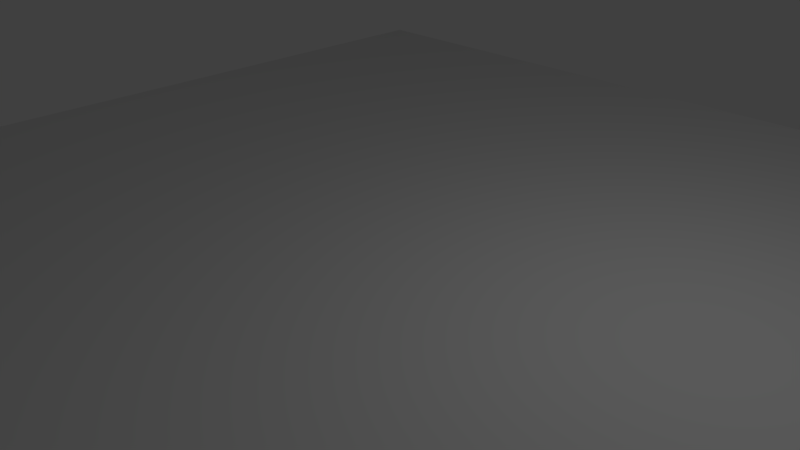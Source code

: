 # Source: board2.blend  (saved by Blender 2.72.0; exported with 4.5.12 LTS)
import bpy
from mathutils import Matrix  # noqa: F401  (used for matrix-valued properties, if any)

bpy.ops.wm.read_factory_settings(use_empty=True)
scene = bpy.context.scene
scene.name = 'Scene'

# ---- collections
col_collection_1 = bpy.data.collections.new('Collection 1'); scene.collection.children.link(col_collection_1)

# ---- materials (node trees are filled in below, after node groups)
mat_material = bpy.data.materials.new('Material')
mat_material.alpha_threshold = 0.0
mat_material.use_transparent_shadow = False
mat_material.roughness = 0.5
mat_material.line_color = (0.0, 0.0, 0.0, 1.0)

# ---- material node trees

# ---- world
world_world = bpy.data.worlds.new('World'); scene.world = world_world
world_world.color = (0.05088, 0.05088, 0.05088)
world_world.use_sun_shadow = False
world_world.sun_shadow_jitter_overblur = 0.0
world_world.cycles.sampling_method = 'MANUAL'
world_world.cycles.sample_map_resolution = 256

# ---- cameras
cam_camera = bpy.data.cameras.new('Camera')
cam_camera.clip_end = 100.0
cam_camera.lens = 35.0
cam_camera.sensor_width = 32.0
cam_camera.sensor_height = 18.0
cam_camera.ortho_scale = 7.314
cam_camera.dof.focus_distance = 0.0
cam_camera.dof.aperture_fstop = 128.0

# ---- lights
light_lamp = bpy.data.lights.new('Lamp', 'POINT')
light_lamp.transmission_factor = 0.0
light_lamp.cutoff_distance = 30.0
light_lamp.energy = 100.0
light_lamp.shadow_buffer_clip_start = 1.001
light_lamp.shadow_soft_size = 0.1
light_lamp.shadow_maximum_resolution = 0.006
light_lamp.use_absolute_resolution = True
light_lamp.cycles.use_multiple_importance_sampling = False

# ---- meshes
me_cube_001 = bpy.data.meshes.new('Cube.001')
me_cube_001.from_pydata([(1.0, 1.0, -1.0), (1.0, -1.0, -1.0), (-1.0, -1.0, -1.0), (-1.0, 1.0, -1.0), (1.0, 1.0, 1.0), (1.0, -1.0, 1.0), (-1.0, -1.0, 1.0), (-1.0, 1.0, 1.0)], [], [(0, 1, 2, 3), (4, 7, 6, 5), (0, 4, 5, 1), (1, 5, 6, 2), (2, 6, 7, 3), (4, 0, 3, 7)])
_uv = me_cube_001.uv_layers.new(name='UVMap')
_uv.uv.foreach_set('vector', [0.0, 0.0, 1.0, 0.0, 1.0, 1.0, 0.0, 1.0, 0.0, 0.0, 1.0, 0.0, 1.0, 1.0, 0.0, 1.0, 0.0, 0.0, 1.0, 0.0, 1.0, 1.0, 0.0, 1.0, 0.0, 0.0, 1.0, 0.0, 1.0, 1.0, 0.0, 1.0, 0.0, 0.0, 1.0, 0.0, 1.0, 1.0, 0.0, 1.0, 0.0, 0.0, 1.0, 0.0, 1.0, 1.0, 0.0, 1.0])
me_cube_001.materials.append(mat_material)
me_cube_001.use_remesh_preserve_volume = False
me_cube_001.use_remesh_preserve_attributes = False
me_cube_001.use_mirror_vertex_groups = False
me_cube_001.update()

# ---- objects
ob_cube = bpy.data.objects.new('Cube', me_cube_001)
ob_lamp = bpy.data.objects.new('Lamp', light_lamp)
ob_camera = bpy.data.objects.new('Camera', cam_camera)

# ---- transforms, parenting, visibility, modifiers, constraints
ob_cube.location = (0.0, 0.0, 0.0)
ob_cube.scale = (8.0, 8.0, 0.1)
ob_cube.lock_rotations_4d = False
ob_cube.empty_display_type = 'ARROWS'
ob_cube.lineart.crease_threshold = 0.0
ob_lamp.location = (4.076, 1.005, 5.904)
ob_lamp.rotation_euler = (0.6503, 0.05522, 1.866)
ob_lamp.lock_rotations_4d = False
ob_lamp.empty_display_type = 'ARROWS'
ob_lamp.color = (0.0, 0.0, 0.0, 0.0)
ob_lamp.lineart.crease_threshold = 0.0
ob_camera.location = (7.481, -6.508, 5.344)
ob_camera.rotation_euler = (1.109, 0.01082, 0.8149)
ob_camera.lock_rotations_4d = False
ob_camera.empty_display_type = 'ARROWS'
ob_camera.color = (0.0, 0.0, 0.0, 0.0)
ob_camera.display_type = 'WIRE'
ob_camera.lineart.crease_threshold = 0.0

# ---- collection membership
col_collection_1.objects.link(ob_cube)
col_collection_1.objects.link(ob_lamp)
col_collection_1.objects.link(ob_camera)

# ---- scene / render settings (as saved in the file)
scene.camera = ob_camera
scene.frame_start = 1; scene.frame_end = 250; scene.frame_set(1)
scene.render.engine = 'BLENDER_EEVEE_NEXT'
scene.render.resolution_percentage = 50
scene.render.dither_intensity = 0.0
scene.cycles.use_denoising = False
scene.cycles.samples = 10
scene.cycles.sampling_pattern = 'TABULATED_SOBOL'
scene.cycles.light_sampling_threshold = 0.0
scene.cycles.use_adaptive_sampling = False
scene.cycles.use_light_tree = False
scene.cycles.blur_glossy = 0.0
scene.cycles.pixel_filter_type = 'GAUSSIAN'
scene.cycles.sample_clamp_indirect = 0.0
scene.view_settings.view_transform = 'Standard'
bpy.context.view_layer.update()
